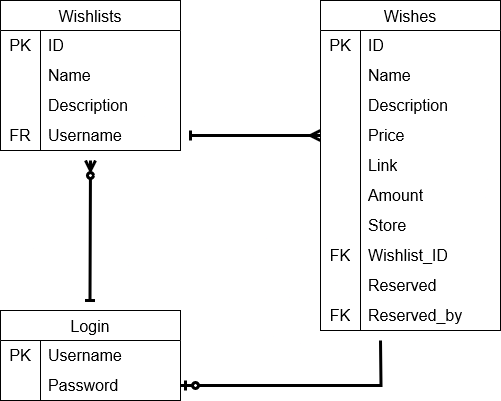

The diagram above was exported from draw.io. Its source (the exported page's mxGraphModel, read from the mxfile embedded in the PNG):
<mxGraphModel dx="1050" dy="558" grid="1" gridSize="10" guides="1" tooltips="1" connect="1" arrows="1" fold="1" page="1" pageScale="1" pageWidth="827" pageHeight="1169" math="0" shadow="0">
  <root>
    <mxCell id="0" />
    <mxCell id="1" parent="0" />
    <mxCell id="vjyCbEdz5otinE2434ij-1" value="Wishlists" style="shape=table;startSize=30;container=1;collapsible=0;childLayout=tableLayout;fixedRows=1;rowLines=0;fontStyle=0;strokeColor=default;fontSize=16;" vertex="1" parent="1">
      <mxGeometry x="20" y="70" width="180" height="150" as="geometry" />
    </mxCell>
    <mxCell id="vjyCbEdz5otinE2434ij-2" value="" style="shape=tableRow;horizontal=0;startSize=0;swimlaneHead=0;swimlaneBody=0;top=0;left=0;bottom=0;right=0;collapsible=0;dropTarget=0;fillColor=none;points=[[0,0.5],[1,0.5]];portConstraint=eastwest;strokeColor=inherit;fontSize=16;" vertex="1" parent="vjyCbEdz5otinE2434ij-1">
      <mxGeometry y="30" width="180" height="30" as="geometry" />
    </mxCell>
    <mxCell id="vjyCbEdz5otinE2434ij-3" value="PK" style="shape=partialRectangle;html=1;whiteSpace=wrap;connectable=0;fillColor=none;top=0;left=0;bottom=0;right=0;overflow=hidden;pointerEvents=1;strokeColor=inherit;fontSize=16;" vertex="1" parent="vjyCbEdz5otinE2434ij-2">
      <mxGeometry width="40" height="30" as="geometry">
        <mxRectangle width="40" height="30" as="alternateBounds" />
      </mxGeometry>
    </mxCell>
    <mxCell id="vjyCbEdz5otinE2434ij-4" value="ID" style="shape=partialRectangle;html=1;whiteSpace=wrap;connectable=0;fillColor=none;top=0;left=0;bottom=0;right=0;align=left;spacingLeft=6;overflow=hidden;strokeColor=inherit;fontSize=16;" vertex="1" parent="vjyCbEdz5otinE2434ij-2">
      <mxGeometry x="40" width="140" height="30" as="geometry">
        <mxRectangle width="140" height="30" as="alternateBounds" />
      </mxGeometry>
    </mxCell>
    <mxCell id="vjyCbEdz5otinE2434ij-5" value="" style="shape=tableRow;horizontal=0;startSize=0;swimlaneHead=0;swimlaneBody=0;top=0;left=0;bottom=0;right=0;collapsible=0;dropTarget=0;fillColor=none;points=[[0,0.5],[1,0.5]];portConstraint=eastwest;strokeColor=inherit;fontSize=16;" vertex="1" parent="vjyCbEdz5otinE2434ij-1">
      <mxGeometry y="60" width="180" height="30" as="geometry" />
    </mxCell>
    <mxCell id="vjyCbEdz5otinE2434ij-6" value="" style="shape=partialRectangle;html=1;whiteSpace=wrap;connectable=0;fillColor=none;top=0;left=0;bottom=0;right=0;overflow=hidden;strokeColor=inherit;fontSize=16;" vertex="1" parent="vjyCbEdz5otinE2434ij-5">
      <mxGeometry width="40" height="30" as="geometry">
        <mxRectangle width="40" height="30" as="alternateBounds" />
      </mxGeometry>
    </mxCell>
    <mxCell id="vjyCbEdz5otinE2434ij-7" value="Name&lt;span style=&quot;white-space: pre;&quot;&gt;&#09;&lt;/span&gt;" style="shape=partialRectangle;html=1;whiteSpace=wrap;connectable=0;fillColor=none;top=0;left=0;bottom=0;right=0;align=left;spacingLeft=6;overflow=hidden;strokeColor=inherit;fontSize=16;" vertex="1" parent="vjyCbEdz5otinE2434ij-5">
      <mxGeometry x="40" width="140" height="30" as="geometry">
        <mxRectangle width="140" height="30" as="alternateBounds" />
      </mxGeometry>
    </mxCell>
    <mxCell id="vjyCbEdz5otinE2434ij-8" value="" style="shape=tableRow;horizontal=0;startSize=0;swimlaneHead=0;swimlaneBody=0;top=0;left=0;bottom=0;right=0;collapsible=0;dropTarget=0;fillColor=none;points=[[0,0.5],[1,0.5]];portConstraint=eastwest;strokeColor=inherit;fontSize=16;" vertex="1" parent="vjyCbEdz5otinE2434ij-1">
      <mxGeometry y="90" width="180" height="30" as="geometry" />
    </mxCell>
    <mxCell id="vjyCbEdz5otinE2434ij-9" value="" style="shape=partialRectangle;html=1;whiteSpace=wrap;connectable=0;fillColor=none;top=0;left=0;bottom=0;right=0;overflow=hidden;strokeColor=inherit;fontSize=16;" vertex="1" parent="vjyCbEdz5otinE2434ij-8">
      <mxGeometry width="40" height="30" as="geometry">
        <mxRectangle width="40" height="30" as="alternateBounds" />
      </mxGeometry>
    </mxCell>
    <mxCell id="vjyCbEdz5otinE2434ij-10" value="Description" style="shape=partialRectangle;html=1;whiteSpace=wrap;connectable=0;fillColor=none;top=0;left=0;bottom=0;right=0;align=left;spacingLeft=6;overflow=hidden;strokeColor=inherit;fontSize=16;" vertex="1" parent="vjyCbEdz5otinE2434ij-8">
      <mxGeometry x="40" width="140" height="30" as="geometry">
        <mxRectangle width="140" height="30" as="alternateBounds" />
      </mxGeometry>
    </mxCell>
    <mxCell id="vjyCbEdz5otinE2434ij-25" value="" style="shape=tableRow;horizontal=0;startSize=0;swimlaneHead=0;swimlaneBody=0;top=0;left=0;bottom=0;right=0;collapsible=0;dropTarget=0;fillColor=none;points=[[0,0.5],[1,0.5]];portConstraint=eastwest;strokeColor=inherit;fontSize=16;" vertex="1" parent="vjyCbEdz5otinE2434ij-1">
      <mxGeometry y="120" width="180" height="30" as="geometry" />
    </mxCell>
    <mxCell id="vjyCbEdz5otinE2434ij-26" value="FR" style="shape=partialRectangle;html=1;whiteSpace=wrap;connectable=0;fillColor=none;top=0;left=0;bottom=0;right=0;overflow=hidden;strokeColor=inherit;fontSize=16;" vertex="1" parent="vjyCbEdz5otinE2434ij-25">
      <mxGeometry width="40" height="30" as="geometry">
        <mxRectangle width="40" height="30" as="alternateBounds" />
      </mxGeometry>
    </mxCell>
    <mxCell id="vjyCbEdz5otinE2434ij-27" value="Username" style="shape=partialRectangle;html=1;whiteSpace=wrap;connectable=0;fillColor=none;top=0;left=0;bottom=0;right=0;align=left;spacingLeft=6;overflow=hidden;strokeColor=inherit;fontSize=16;" vertex="1" parent="vjyCbEdz5otinE2434ij-25">
      <mxGeometry x="40" width="140" height="30" as="geometry">
        <mxRectangle width="140" height="30" as="alternateBounds" />
      </mxGeometry>
    </mxCell>
    <mxCell id="vjyCbEdz5otinE2434ij-28" value="Wishes" style="shape=table;startSize=30;container=1;collapsible=0;childLayout=tableLayout;fixedRows=1;rowLines=0;fontStyle=0;strokeColor=default;fontSize=16;" vertex="1" parent="1">
      <mxGeometry x="340" y="70" width="180" height="330" as="geometry" />
    </mxCell>
    <mxCell id="vjyCbEdz5otinE2434ij-29" value="" style="shape=tableRow;horizontal=0;startSize=0;swimlaneHead=0;swimlaneBody=0;top=0;left=0;bottom=0;right=0;collapsible=0;dropTarget=0;fillColor=none;points=[[0,0.5],[1,0.5]];portConstraint=eastwest;strokeColor=inherit;fontSize=16;" vertex="1" parent="vjyCbEdz5otinE2434ij-28">
      <mxGeometry y="30" width="180" height="30" as="geometry" />
    </mxCell>
    <mxCell id="vjyCbEdz5otinE2434ij-30" value="PK" style="shape=partialRectangle;html=1;whiteSpace=wrap;connectable=0;fillColor=none;top=0;left=0;bottom=0;right=0;overflow=hidden;pointerEvents=1;strokeColor=inherit;fontSize=16;" vertex="1" parent="vjyCbEdz5otinE2434ij-29">
      <mxGeometry width="40" height="30" as="geometry">
        <mxRectangle width="40" height="30" as="alternateBounds" />
      </mxGeometry>
    </mxCell>
    <mxCell id="vjyCbEdz5otinE2434ij-31" value="ID" style="shape=partialRectangle;html=1;whiteSpace=wrap;connectable=0;fillColor=none;top=0;left=0;bottom=0;right=0;align=left;spacingLeft=6;overflow=hidden;strokeColor=inherit;fontSize=16;" vertex="1" parent="vjyCbEdz5otinE2434ij-29">
      <mxGeometry x="40" width="140" height="30" as="geometry">
        <mxRectangle width="140" height="30" as="alternateBounds" />
      </mxGeometry>
    </mxCell>
    <mxCell id="vjyCbEdz5otinE2434ij-32" value="" style="shape=tableRow;horizontal=0;startSize=0;swimlaneHead=0;swimlaneBody=0;top=0;left=0;bottom=0;right=0;collapsible=0;dropTarget=0;fillColor=none;points=[[0,0.5],[1,0.5]];portConstraint=eastwest;strokeColor=inherit;fontSize=16;" vertex="1" parent="vjyCbEdz5otinE2434ij-28">
      <mxGeometry y="60" width="180" height="30" as="geometry" />
    </mxCell>
    <mxCell id="vjyCbEdz5otinE2434ij-33" value="" style="shape=partialRectangle;html=1;whiteSpace=wrap;connectable=0;fillColor=none;top=0;left=0;bottom=0;right=0;overflow=hidden;strokeColor=inherit;fontSize=16;" vertex="1" parent="vjyCbEdz5otinE2434ij-32">
      <mxGeometry width="40" height="30" as="geometry">
        <mxRectangle width="40" height="30" as="alternateBounds" />
      </mxGeometry>
    </mxCell>
    <mxCell id="vjyCbEdz5otinE2434ij-34" value="Name" style="shape=partialRectangle;html=1;whiteSpace=wrap;connectable=0;fillColor=none;top=0;left=0;bottom=0;right=0;align=left;spacingLeft=6;overflow=hidden;strokeColor=inherit;fontSize=16;" vertex="1" parent="vjyCbEdz5otinE2434ij-32">
      <mxGeometry x="40" width="140" height="30" as="geometry">
        <mxRectangle width="140" height="30" as="alternateBounds" />
      </mxGeometry>
    </mxCell>
    <mxCell id="vjyCbEdz5otinE2434ij-35" value="" style="shape=tableRow;horizontal=0;startSize=0;swimlaneHead=0;swimlaneBody=0;top=0;left=0;bottom=0;right=0;collapsible=0;dropTarget=0;fillColor=none;points=[[0,0.5],[1,0.5]];portConstraint=eastwest;strokeColor=inherit;fontSize=16;" vertex="1" parent="vjyCbEdz5otinE2434ij-28">
      <mxGeometry y="90" width="180" height="30" as="geometry" />
    </mxCell>
    <mxCell id="vjyCbEdz5otinE2434ij-36" value="" style="shape=partialRectangle;html=1;whiteSpace=wrap;connectable=0;fillColor=none;top=0;left=0;bottom=0;right=0;overflow=hidden;strokeColor=inherit;fontSize=16;" vertex="1" parent="vjyCbEdz5otinE2434ij-35">
      <mxGeometry width="40" height="30" as="geometry">
        <mxRectangle width="40" height="30" as="alternateBounds" />
      </mxGeometry>
    </mxCell>
    <mxCell id="vjyCbEdz5otinE2434ij-37" value="Description" style="shape=partialRectangle;html=1;whiteSpace=wrap;connectable=0;fillColor=none;top=0;left=0;bottom=0;right=0;align=left;spacingLeft=6;overflow=hidden;strokeColor=inherit;fontSize=16;" vertex="1" parent="vjyCbEdz5otinE2434ij-35">
      <mxGeometry x="40" width="140" height="30" as="geometry">
        <mxRectangle width="140" height="30" as="alternateBounds" />
      </mxGeometry>
    </mxCell>
    <mxCell id="vjyCbEdz5otinE2434ij-38" value="" style="shape=tableRow;horizontal=0;startSize=0;swimlaneHead=0;swimlaneBody=0;top=0;left=0;bottom=0;right=0;collapsible=0;dropTarget=0;fillColor=none;points=[[0,0.5],[1,0.5]];portConstraint=eastwest;strokeColor=inherit;fontSize=16;" vertex="1" parent="vjyCbEdz5otinE2434ij-28">
      <mxGeometry y="120" width="180" height="30" as="geometry" />
    </mxCell>
    <mxCell id="vjyCbEdz5otinE2434ij-39" value="" style="shape=partialRectangle;html=1;whiteSpace=wrap;connectable=0;fillColor=none;top=0;left=0;bottom=0;right=0;overflow=hidden;strokeColor=inherit;fontSize=16;" vertex="1" parent="vjyCbEdz5otinE2434ij-38">
      <mxGeometry width="40" height="30" as="geometry">
        <mxRectangle width="40" height="30" as="alternateBounds" />
      </mxGeometry>
    </mxCell>
    <mxCell id="vjyCbEdz5otinE2434ij-40" value="Price" style="shape=partialRectangle;html=1;whiteSpace=wrap;connectable=0;fillColor=none;top=0;left=0;bottom=0;right=0;align=left;spacingLeft=6;overflow=hidden;strokeColor=inherit;fontSize=16;" vertex="1" parent="vjyCbEdz5otinE2434ij-38">
      <mxGeometry x="40" width="140" height="30" as="geometry">
        <mxRectangle width="140" height="30" as="alternateBounds" />
      </mxGeometry>
    </mxCell>
    <mxCell id="vjyCbEdz5otinE2434ij-41" value="" style="shape=tableRow;horizontal=0;startSize=0;swimlaneHead=0;swimlaneBody=0;top=0;left=0;bottom=0;right=0;collapsible=0;dropTarget=0;fillColor=none;points=[[0,0.5],[1,0.5]];portConstraint=eastwest;strokeColor=inherit;fontSize=16;" vertex="1" parent="vjyCbEdz5otinE2434ij-28">
      <mxGeometry y="150" width="180" height="30" as="geometry" />
    </mxCell>
    <mxCell id="vjyCbEdz5otinE2434ij-42" value="" style="shape=partialRectangle;html=1;whiteSpace=wrap;connectable=0;fillColor=none;top=0;left=0;bottom=0;right=0;overflow=hidden;strokeColor=inherit;fontSize=16;" vertex="1" parent="vjyCbEdz5otinE2434ij-41">
      <mxGeometry width="40" height="30" as="geometry">
        <mxRectangle width="40" height="30" as="alternateBounds" />
      </mxGeometry>
    </mxCell>
    <mxCell id="vjyCbEdz5otinE2434ij-43" value="Link" style="shape=partialRectangle;html=1;whiteSpace=wrap;connectable=0;fillColor=none;top=0;left=0;bottom=0;right=0;align=left;spacingLeft=6;overflow=hidden;strokeColor=inherit;fontSize=16;" vertex="1" parent="vjyCbEdz5otinE2434ij-41">
      <mxGeometry x="40" width="140" height="30" as="geometry">
        <mxRectangle width="140" height="30" as="alternateBounds" />
      </mxGeometry>
    </mxCell>
    <mxCell id="vjyCbEdz5otinE2434ij-44" value="" style="shape=tableRow;horizontal=0;startSize=0;swimlaneHead=0;swimlaneBody=0;top=0;left=0;bottom=0;right=0;collapsible=0;dropTarget=0;fillColor=none;points=[[0,0.5],[1,0.5]];portConstraint=eastwest;strokeColor=inherit;fontSize=16;" vertex="1" parent="vjyCbEdz5otinE2434ij-28">
      <mxGeometry y="180" width="180" height="30" as="geometry" />
    </mxCell>
    <mxCell id="vjyCbEdz5otinE2434ij-45" value="" style="shape=partialRectangle;html=1;whiteSpace=wrap;connectable=0;fillColor=none;top=0;left=0;bottom=0;right=0;overflow=hidden;strokeColor=inherit;fontSize=16;" vertex="1" parent="vjyCbEdz5otinE2434ij-44">
      <mxGeometry width="40" height="30" as="geometry">
        <mxRectangle width="40" height="30" as="alternateBounds" />
      </mxGeometry>
    </mxCell>
    <mxCell id="vjyCbEdz5otinE2434ij-46" value="Amount" style="shape=partialRectangle;html=1;whiteSpace=wrap;connectable=0;fillColor=none;top=0;left=0;bottom=0;right=0;align=left;spacingLeft=6;overflow=hidden;strokeColor=inherit;fontSize=16;" vertex="1" parent="vjyCbEdz5otinE2434ij-44">
      <mxGeometry x="40" width="140" height="30" as="geometry">
        <mxRectangle width="140" height="30" as="alternateBounds" />
      </mxGeometry>
    </mxCell>
    <mxCell id="vjyCbEdz5otinE2434ij-47" value="" style="shape=tableRow;horizontal=0;startSize=0;swimlaneHead=0;swimlaneBody=0;top=0;left=0;bottom=0;right=0;collapsible=0;dropTarget=0;fillColor=none;points=[[0,0.5],[1,0.5]];portConstraint=eastwest;strokeColor=inherit;fontSize=16;" vertex="1" parent="vjyCbEdz5otinE2434ij-28">
      <mxGeometry y="210" width="180" height="30" as="geometry" />
    </mxCell>
    <mxCell id="vjyCbEdz5otinE2434ij-48" value="" style="shape=partialRectangle;html=1;whiteSpace=wrap;connectable=0;fillColor=none;top=0;left=0;bottom=0;right=0;overflow=hidden;strokeColor=inherit;fontSize=16;" vertex="1" parent="vjyCbEdz5otinE2434ij-47">
      <mxGeometry width="40" height="30" as="geometry">
        <mxRectangle width="40" height="30" as="alternateBounds" />
      </mxGeometry>
    </mxCell>
    <mxCell id="vjyCbEdz5otinE2434ij-49" value="Store" style="shape=partialRectangle;html=1;whiteSpace=wrap;connectable=0;fillColor=none;top=0;left=0;bottom=0;right=0;align=left;spacingLeft=6;overflow=hidden;strokeColor=inherit;fontSize=16;" vertex="1" parent="vjyCbEdz5otinE2434ij-47">
      <mxGeometry x="40" width="140" height="30" as="geometry">
        <mxRectangle width="140" height="30" as="alternateBounds" />
      </mxGeometry>
    </mxCell>
    <mxCell id="vjyCbEdz5otinE2434ij-50" value="" style="shape=tableRow;horizontal=0;startSize=0;swimlaneHead=0;swimlaneBody=0;top=0;left=0;bottom=0;right=0;collapsible=0;dropTarget=0;fillColor=none;points=[[0,0.5],[1,0.5]];portConstraint=eastwest;strokeColor=inherit;fontSize=16;" vertex="1" parent="vjyCbEdz5otinE2434ij-28">
      <mxGeometry y="240" width="180" height="30" as="geometry" />
    </mxCell>
    <mxCell id="vjyCbEdz5otinE2434ij-51" value="FK" style="shape=partialRectangle;html=1;whiteSpace=wrap;connectable=0;fillColor=none;top=0;left=0;bottom=0;right=0;overflow=hidden;strokeColor=inherit;fontSize=16;" vertex="1" parent="vjyCbEdz5otinE2434ij-50">
      <mxGeometry width="40" height="30" as="geometry">
        <mxRectangle width="40" height="30" as="alternateBounds" />
      </mxGeometry>
    </mxCell>
    <mxCell id="vjyCbEdz5otinE2434ij-52" value="Wishlist_ID" style="shape=partialRectangle;html=1;whiteSpace=wrap;connectable=0;fillColor=none;top=0;left=0;bottom=0;right=0;align=left;spacingLeft=6;overflow=hidden;strokeColor=inherit;fontSize=16;" vertex="1" parent="vjyCbEdz5otinE2434ij-50">
      <mxGeometry x="40" width="140" height="30" as="geometry">
        <mxRectangle width="140" height="30" as="alternateBounds" />
      </mxGeometry>
    </mxCell>
    <mxCell id="vjyCbEdz5otinE2434ij-53" value="" style="shape=tableRow;horizontal=0;startSize=0;swimlaneHead=0;swimlaneBody=0;top=0;left=0;bottom=0;right=0;collapsible=0;dropTarget=0;fillColor=none;points=[[0,0.5],[1,0.5]];portConstraint=eastwest;strokeColor=inherit;fontSize=16;" vertex="1" parent="vjyCbEdz5otinE2434ij-28">
      <mxGeometry y="270" width="180" height="30" as="geometry" />
    </mxCell>
    <mxCell id="vjyCbEdz5otinE2434ij-54" value="" style="shape=partialRectangle;html=1;whiteSpace=wrap;connectable=0;fillColor=none;top=0;left=0;bottom=0;right=0;overflow=hidden;strokeColor=inherit;fontSize=16;" vertex="1" parent="vjyCbEdz5otinE2434ij-53">
      <mxGeometry width="40" height="30" as="geometry">
        <mxRectangle width="40" height="30" as="alternateBounds" />
      </mxGeometry>
    </mxCell>
    <mxCell id="vjyCbEdz5otinE2434ij-55" value="Reserved" style="shape=partialRectangle;html=1;whiteSpace=wrap;connectable=0;fillColor=none;top=0;left=0;bottom=0;right=0;align=left;spacingLeft=6;overflow=hidden;strokeColor=inherit;fontSize=16;" vertex="1" parent="vjyCbEdz5otinE2434ij-53">
      <mxGeometry x="40" width="140" height="30" as="geometry">
        <mxRectangle width="140" height="30" as="alternateBounds" />
      </mxGeometry>
    </mxCell>
    <mxCell id="vjyCbEdz5otinE2434ij-56" value="" style="shape=tableRow;horizontal=0;startSize=0;swimlaneHead=0;swimlaneBody=0;top=0;left=0;bottom=0;right=0;collapsible=0;dropTarget=0;fillColor=none;points=[[0,0.5],[1,0.5]];portConstraint=eastwest;strokeColor=inherit;fontSize=16;" vertex="1" parent="vjyCbEdz5otinE2434ij-28">
      <mxGeometry y="300" width="180" height="30" as="geometry" />
    </mxCell>
    <mxCell id="vjyCbEdz5otinE2434ij-57" value="FK" style="shape=partialRectangle;html=1;whiteSpace=wrap;connectable=0;fillColor=none;top=0;left=0;bottom=0;right=0;overflow=hidden;strokeColor=inherit;fontSize=16;" vertex="1" parent="vjyCbEdz5otinE2434ij-56">
      <mxGeometry width="40" height="30" as="geometry">
        <mxRectangle width="40" height="30" as="alternateBounds" />
      </mxGeometry>
    </mxCell>
    <mxCell id="vjyCbEdz5otinE2434ij-58" value="Reserved_by" style="shape=partialRectangle;html=1;whiteSpace=wrap;connectable=0;fillColor=none;top=0;left=0;bottom=0;right=0;align=left;spacingLeft=6;overflow=hidden;strokeColor=inherit;fontSize=16;" vertex="1" parent="vjyCbEdz5otinE2434ij-56">
      <mxGeometry x="40" width="140" height="30" as="geometry">
        <mxRectangle width="140" height="30" as="alternateBounds" />
      </mxGeometry>
    </mxCell>
    <mxCell id="vjyCbEdz5otinE2434ij-59" value="Login" style="shape=table;startSize=30;container=1;collapsible=0;childLayout=tableLayout;fixedRows=1;rowLines=0;fontStyle=0;strokeColor=default;fontSize=16;" vertex="1" parent="1">
      <mxGeometry x="20" y="380" width="180" height="90" as="geometry" />
    </mxCell>
    <mxCell id="vjyCbEdz5otinE2434ij-60" value="" style="shape=tableRow;horizontal=0;startSize=0;swimlaneHead=0;swimlaneBody=0;top=0;left=0;bottom=0;right=0;collapsible=0;dropTarget=0;fillColor=none;points=[[0,0.5],[1,0.5]];portConstraint=eastwest;strokeColor=inherit;fontSize=16;" vertex="1" parent="vjyCbEdz5otinE2434ij-59">
      <mxGeometry y="30" width="180" height="30" as="geometry" />
    </mxCell>
    <mxCell id="vjyCbEdz5otinE2434ij-61" value="PK" style="shape=partialRectangle;html=1;whiteSpace=wrap;connectable=0;fillColor=none;top=0;left=0;bottom=0;right=0;overflow=hidden;pointerEvents=1;strokeColor=inherit;fontSize=16;" vertex="1" parent="vjyCbEdz5otinE2434ij-60">
      <mxGeometry width="40" height="30" as="geometry">
        <mxRectangle width="40" height="30" as="alternateBounds" />
      </mxGeometry>
    </mxCell>
    <mxCell id="vjyCbEdz5otinE2434ij-62" value="Username" style="shape=partialRectangle;html=1;whiteSpace=wrap;connectable=0;fillColor=none;top=0;left=0;bottom=0;right=0;align=left;spacingLeft=6;overflow=hidden;strokeColor=inherit;fontSize=16;" vertex="1" parent="vjyCbEdz5otinE2434ij-60">
      <mxGeometry x="40" width="140" height="30" as="geometry">
        <mxRectangle width="140" height="30" as="alternateBounds" />
      </mxGeometry>
    </mxCell>
    <mxCell id="vjyCbEdz5otinE2434ij-63" value="" style="shape=tableRow;horizontal=0;startSize=0;swimlaneHead=0;swimlaneBody=0;top=0;left=0;bottom=0;right=0;collapsible=0;dropTarget=0;fillColor=none;points=[[0,0.5],[1,0.5]];portConstraint=eastwest;strokeColor=inherit;fontSize=16;" vertex="1" parent="vjyCbEdz5otinE2434ij-59">
      <mxGeometry y="60" width="180" height="30" as="geometry" />
    </mxCell>
    <mxCell id="vjyCbEdz5otinE2434ij-64" value="" style="shape=partialRectangle;html=1;whiteSpace=wrap;connectable=0;fillColor=none;top=0;left=0;bottom=0;right=0;overflow=hidden;strokeColor=inherit;fontSize=16;" vertex="1" parent="vjyCbEdz5otinE2434ij-63">
      <mxGeometry width="40" height="30" as="geometry">
        <mxRectangle width="40" height="30" as="alternateBounds" />
      </mxGeometry>
    </mxCell>
    <mxCell id="vjyCbEdz5otinE2434ij-65" value="Password" style="shape=partialRectangle;html=1;whiteSpace=wrap;connectable=0;fillColor=none;top=0;left=0;bottom=0;right=0;align=left;spacingLeft=6;overflow=hidden;strokeColor=inherit;fontSize=16;" vertex="1" parent="vjyCbEdz5otinE2434ij-63">
      <mxGeometry x="40" width="140" height="30" as="geometry">
        <mxRectangle width="140" height="30" as="alternateBounds" />
      </mxGeometry>
    </mxCell>
    <mxCell id="vjyCbEdz5otinE2434ij-73" style="rounded=0;orthogonalLoop=1;jettySize=auto;html=1;endArrow=baseDash;endFill=0;startArrow=ERmany;startFill=0;strokeWidth=3;" edge="1" parent="1" source="vjyCbEdz5otinE2434ij-38">
      <mxGeometry relative="1" as="geometry">
        <mxPoint x="210" y="205" as="targetPoint" />
        <Array as="points">
          <mxPoint x="290" y="205" />
        </Array>
      </mxGeometry>
    </mxCell>
    <mxCell id="vjyCbEdz5otinE2434ij-74" style="rounded=0;orthogonalLoop=1;jettySize=auto;html=1;entryX=0.444;entryY=0.111;entryDx=0;entryDy=0;entryPerimeter=0;endArrow=baseDash;endFill=0;startArrow=ERzeroToMany;startFill=0;strokeWidth=3;" edge="1" parent="1">
      <mxGeometry relative="1" as="geometry">
        <mxPoint x="110" y="230" as="sourcePoint" />
        <mxPoint x="109.50000000000007" y="370" as="targetPoint" />
      </mxGeometry>
    </mxCell>
    <mxCell id="vjyCbEdz5otinE2434ij-78" style="edgeStyle=orthogonalEdgeStyle;rounded=0;orthogonalLoop=1;jettySize=auto;html=1;startArrow=ERzeroToOne;startFill=0;endArrow=none;endFill=0;strokeWidth=3;" edge="1" parent="1" source="vjyCbEdz5otinE2434ij-63">
      <mxGeometry relative="1" as="geometry">
        <mxPoint x="400" y="410" as="targetPoint" />
      </mxGeometry>
    </mxCell>
  </root>
</mxGraphModel>